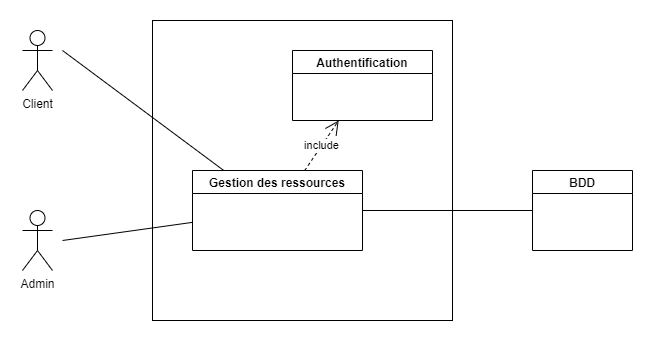

The diagram above was exported from draw.io. Its source (the exported page's mxGraphModel, read from the mxfile embedded in the PNG):
<mxGraphModel dx="1278" dy="547" grid="1" gridSize="10" guides="1" tooltips="1" connect="1" arrows="1" fold="1" page="1" pageScale="1" pageWidth="827" pageHeight="1169" math="0" shadow="0">
  <root>
    <mxCell id="0" />
    <mxCell id="1" parent="0" />
    <mxCell id="BTDJ4tWAYUKqtjkfPh3u-1" value="" style="whiteSpace=wrap;html=1;aspect=fixed;" parent="1" vertex="1">
      <mxGeometry x="250" y="90" width="300" height="300" as="geometry" />
    </mxCell>
    <mxCell id="BTDJ4tWAYUKqtjkfPh3u-2" value="Authentification" style="swimlane;" parent="1" vertex="1">
      <mxGeometry x="390" y="120" width="140" height="70" as="geometry" />
    </mxCell>
    <mxCell id="BTDJ4tWAYUKqtjkfPh3u-3" value="Gestion des ressources" style="swimlane;startSize=23;" parent="1" vertex="1">
      <mxGeometry x="290" y="240" width="170" height="80" as="geometry" />
    </mxCell>
    <mxCell id="BTDJ4tWAYUKqtjkfPh3u-4" value="Admin" style="shape=umlActor;verticalLabelPosition=bottom;verticalAlign=top;html=1;outlineConnect=0;" parent="1" vertex="1">
      <mxGeometry x="120" y="280" width="30" height="60" as="geometry" />
    </mxCell>
    <mxCell id="BTDJ4tWAYUKqtjkfPh3u-5" value="Client" style="shape=umlActor;verticalLabelPosition=bottom;verticalAlign=top;html=1;outlineConnect=0;" parent="1" vertex="1">
      <mxGeometry x="120" y="100" width="30" height="60" as="geometry" />
    </mxCell>
    <mxCell id="BTDJ4tWAYUKqtjkfPh3u-12" value="" style="endArrow=none;html=1;rounded=0;" parent="1" target="BTDJ4tWAYUKqtjkfPh3u-3" edge="1">
      <mxGeometry width="50" height="50" relative="1" as="geometry">
        <mxPoint x="160" y="120" as="sourcePoint" />
        <mxPoint x="440" y="260" as="targetPoint" />
      </mxGeometry>
    </mxCell>
    <mxCell id="BTDJ4tWAYUKqtjkfPh3u-13" value="" style="endArrow=none;html=1;rounded=0;" parent="1" target="BTDJ4tWAYUKqtjkfPh3u-3" edge="1">
      <mxGeometry width="50" height="50" relative="1" as="geometry">
        <mxPoint x="160" y="310" as="sourcePoint" />
        <mxPoint x="440" y="260" as="targetPoint" />
      </mxGeometry>
    </mxCell>
    <mxCell id="BTDJ4tWAYUKqtjkfPh3u-16" value="include" style="endArrow=open;endSize=12;dashed=1;html=1;rounded=0;" parent="1" source="BTDJ4tWAYUKqtjkfPh3u-3" target="BTDJ4tWAYUKqtjkfPh3u-2" edge="1">
      <mxGeometry width="160" relative="1" as="geometry">
        <mxPoint x="330" y="280" as="sourcePoint" />
        <mxPoint x="730" y="230" as="targetPoint" />
      </mxGeometry>
    </mxCell>
    <mxCell id="jD9XkKnnQgJPoKPSx9qi-1" value="BDD" style="swimlane;" vertex="1" parent="1">
      <mxGeometry x="630" y="240" width="100" height="80" as="geometry" />
    </mxCell>
    <mxCell id="jD9XkKnnQgJPoKPSx9qi-2" value="" style="endArrow=none;html=1;rounded=0;" edge="1" parent="1" source="BTDJ4tWAYUKqtjkfPh3u-3" target="jD9XkKnnQgJPoKPSx9qi-1">
      <mxGeometry width="50" height="50" relative="1" as="geometry">
        <mxPoint x="390" y="310" as="sourcePoint" />
        <mxPoint x="440" y="260" as="targetPoint" />
      </mxGeometry>
    </mxCell>
  </root>
</mxGraphModel>